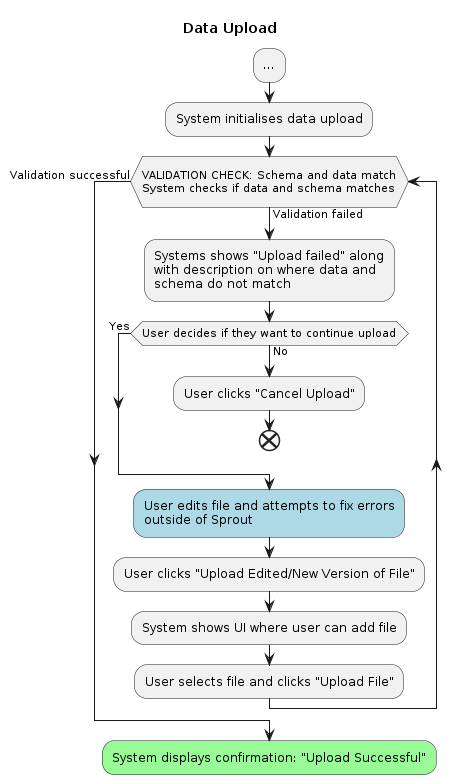

The diagram above was rendered by PlantUML. Its source (embedded in the PNG):
@startuml user-flow-5-data-upload

title Data Upload

:...;
:System initialises data upload;
while (\nVALIDATION CHECK: Schema and data match\nSystem checks if data and schema matches\n) is (Validation failed)
:Systems shows "Upload failed" along\nwith description on where data and\nschema do not match;
    while (User decides if they want to continue upload) is (No)
        :User clicks "Cancel Upload";
        end
    end while (Yes);
    #LightBlue:User edits file and attempts to fix errors\noutside of Sprout;
    :User clicks "Upload Edited/New Version of File";
    :System shows UI where user can add file; 
    :User selects file and clicks "Upload File";

end while (Validation successful);
#palegreen:System displays confirmation: "Upload Successful";

@enduml